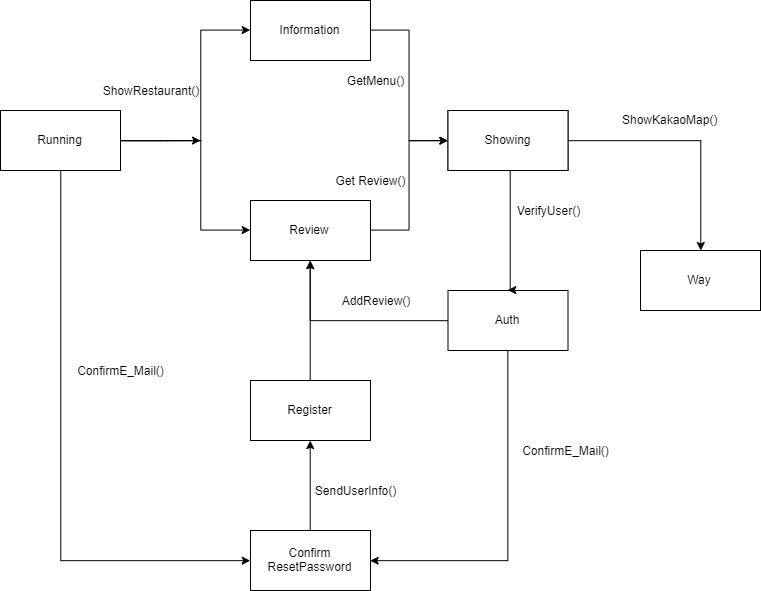

The diagram above was exported from draw.io. Its source (the exported page's mxGraphModel, read from the mxfile embedded in the PNG):
<mxGraphModel dx="1205" dy="571" grid="1" gridSize="10" guides="1" tooltips="1" connect="1" arrows="1" fold="1" page="1" pageScale="1" pageWidth="827" pageHeight="1169" math="0" shadow="0">
  <root>
    <mxCell id="0" />
    <mxCell id="1" parent="0" />
    <mxCell id="t7V-q_r6xv6eO9qf6VO0-35" style="edgeStyle=orthogonalEdgeStyle;rounded=0;orthogonalLoop=1;jettySize=auto;html=1;exitX=1;exitY=0.5;exitDx=0;exitDy=0;" edge="1" parent="1" source="t7V-q_r6xv6eO9qf6VO0-1">
      <mxGeometry relative="1" as="geometry">
        <mxPoint x="230" y="330" as="targetPoint" />
      </mxGeometry>
    </mxCell>
    <mxCell id="t7V-q_r6xv6eO9qf6VO0-37" style="edgeStyle=orthogonalEdgeStyle;rounded=0;orthogonalLoop=1;jettySize=auto;html=1;exitX=1;exitY=0.5;exitDx=0;exitDy=0;entryX=0;entryY=0.5;entryDx=0;entryDy=0;" edge="1" parent="1" source="t7V-q_r6xv6eO9qf6VO0-1" target="t7V-q_r6xv6eO9qf6VO0-23">
      <mxGeometry relative="1" as="geometry">
        <Array as="points">
          <mxPoint x="230" y="330" />
          <mxPoint x="230" y="220" />
        </Array>
      </mxGeometry>
    </mxCell>
    <mxCell id="t7V-q_r6xv6eO9qf6VO0-1" value="Running" style="rounded=0;whiteSpace=wrap;html=1;" vertex="1" parent="1">
      <mxGeometry x="30" y="300" width="120" height="60" as="geometry" />
    </mxCell>
    <mxCell id="t7V-q_r6xv6eO9qf6VO0-3" value="Showing" style="rounded=0;whiteSpace=wrap;html=1;" vertex="1" parent="1">
      <mxGeometry x="477.5" y="300" width="120" height="60" as="geometry" />
    </mxCell>
    <mxCell id="t7V-q_r6xv6eO9qf6VO0-4" value="ShowRestaurant()" style="text;html=1;strokeColor=none;fillColor=none;align=center;verticalAlign=middle;whiteSpace=wrap;rounded=0;" vertex="1" parent="1">
      <mxGeometry x="160" y="270" width="40" height="20" as="geometry" />
    </mxCell>
    <mxCell id="t7V-q_r6xv6eO9qf6VO0-46" style="edgeStyle=orthogonalEdgeStyle;rounded=0;orthogonalLoop=1;jettySize=auto;html=1;exitX=1;exitY=0.5;exitDx=0;exitDy=0;entryX=0;entryY=0.5;entryDx=0;entryDy=0;" edge="1" parent="1" source="t7V-q_r6xv6eO9qf6VO0-7" target="t7V-q_r6xv6eO9qf6VO0-45">
      <mxGeometry relative="1" as="geometry" />
    </mxCell>
    <mxCell id="t7V-q_r6xv6eO9qf6VO0-7" value="Review" style="rounded=0;whiteSpace=wrap;html=1;" vertex="1" parent="1">
      <mxGeometry x="280" y="390" width="120" height="60" as="geometry" />
    </mxCell>
    <mxCell id="t7V-q_r6xv6eO9qf6VO0-9" value="Get Review()" style="text;html=1;strokeColor=none;fillColor=none;align=center;verticalAlign=middle;whiteSpace=wrap;rounded=0;" vertex="1" parent="1">
      <mxGeometry x="355" y="360" width="90" height="20" as="geometry" />
    </mxCell>
    <mxCell id="t7V-q_r6xv6eO9qf6VO0-11" value="AddReview()" style="text;html=1;strokeColor=none;fillColor=none;align=center;verticalAlign=middle;whiteSpace=wrap;rounded=0;" vertex="1" parent="1">
      <mxGeometry x="360" y="480" width="90" height="20" as="geometry" />
    </mxCell>
    <mxCell id="t7V-q_r6xv6eO9qf6VO0-49" style="edgeStyle=orthogonalEdgeStyle;rounded=0;orthogonalLoop=1;jettySize=auto;html=1;exitX=0;exitY=0.5;exitDx=0;exitDy=0;entryX=0.5;entryY=1;entryDx=0;entryDy=0;" edge="1" parent="1" source="t7V-q_r6xv6eO9qf6VO0-12" target="t7V-q_r6xv6eO9qf6VO0-7">
      <mxGeometry relative="1" as="geometry" />
    </mxCell>
    <mxCell id="t7V-q_r6xv6eO9qf6VO0-64" style="edgeStyle=orthogonalEdgeStyle;rounded=0;orthogonalLoop=1;jettySize=auto;html=1;exitX=0.5;exitY=1;exitDx=0;exitDy=0;entryX=1;entryY=0.5;entryDx=0;entryDy=0;" edge="1" parent="1" source="t7V-q_r6xv6eO9qf6VO0-12" target="t7V-q_r6xv6eO9qf6VO0-60">
      <mxGeometry relative="1" as="geometry" />
    </mxCell>
    <mxCell id="t7V-q_r6xv6eO9qf6VO0-12" value="Auth" style="rounded=0;whiteSpace=wrap;html=1;" vertex="1" parent="1">
      <mxGeometry x="477.5" y="480" width="120" height="60" as="geometry" />
    </mxCell>
    <mxCell id="t7V-q_r6xv6eO9qf6VO0-20" value="VerifyUser()" style="text;html=1;strokeColor=none;fillColor=none;align=center;verticalAlign=middle;whiteSpace=wrap;rounded=0;" vertex="1" parent="1">
      <mxGeometry x="540" y="390" width="75" height="20" as="geometry" />
    </mxCell>
    <mxCell id="t7V-q_r6xv6eO9qf6VO0-21" value="ShowKakaoMap()" style="text;html=1;resizable=0;points=[];autosize=1;align=left;verticalAlign=top;spacingTop=-4;" vertex="1" parent="1">
      <mxGeometry x="650" y="300" width="110" height="20" as="geometry" />
    </mxCell>
    <mxCell id="t7V-q_r6xv6eO9qf6VO0-43" style="edgeStyle=orthogonalEdgeStyle;rounded=0;orthogonalLoop=1;jettySize=auto;html=1;exitX=1;exitY=0.5;exitDx=0;exitDy=0;entryX=0;entryY=0.5;entryDx=0;entryDy=0;" edge="1" parent="1" source="t7V-q_r6xv6eO9qf6VO0-23" target="t7V-q_r6xv6eO9qf6VO0-3">
      <mxGeometry relative="1" as="geometry" />
    </mxCell>
    <mxCell id="t7V-q_r6xv6eO9qf6VO0-23" value="Information" style="rounded=0;whiteSpace=wrap;html=1;" vertex="1" parent="1">
      <mxGeometry x="280" y="190" width="120" height="60" as="geometry" />
    </mxCell>
    <mxCell id="t7V-q_r6xv6eO9qf6VO0-27" value="Way" style="rounded=0;whiteSpace=wrap;html=1;" vertex="1" parent="1">
      <mxGeometry x="670" y="440" width="120" height="60" as="geometry" />
    </mxCell>
    <mxCell id="t7V-q_r6xv6eO9qf6VO0-31" value="GetMenu()" style="text;html=1;strokeColor=none;fillColor=none;align=center;verticalAlign=middle;whiteSpace=wrap;rounded=0;" vertex="1" parent="1">
      <mxGeometry x="385" y="260" width="40" height="20" as="geometry" />
    </mxCell>
    <mxCell id="t7V-q_r6xv6eO9qf6VO0-39" style="edgeStyle=orthogonalEdgeStyle;rounded=0;orthogonalLoop=1;jettySize=auto;html=1;exitX=1;exitY=0.5;exitDx=0;exitDy=0;entryX=0;entryY=0.5;entryDx=0;entryDy=0;" edge="1" parent="1" source="t7V-q_r6xv6eO9qf6VO0-38" target="t7V-q_r6xv6eO9qf6VO0-7">
      <mxGeometry relative="1" as="geometry">
        <Array as="points">
          <mxPoint x="230" y="330" />
          <mxPoint x="230" y="420" />
        </Array>
      </mxGeometry>
    </mxCell>
    <mxCell id="t7V-q_r6xv6eO9qf6VO0-62" style="edgeStyle=orthogonalEdgeStyle;rounded=0;orthogonalLoop=1;jettySize=auto;html=1;exitX=0.5;exitY=1;exitDx=0;exitDy=0;entryX=0;entryY=0.5;entryDx=0;entryDy=0;" edge="1" parent="1" source="t7V-q_r6xv6eO9qf6VO0-38" target="t7V-q_r6xv6eO9qf6VO0-60">
      <mxGeometry relative="1" as="geometry" />
    </mxCell>
    <mxCell id="t7V-q_r6xv6eO9qf6VO0-38" value="Running" style="rounded=0;whiteSpace=wrap;html=1;" vertex="1" parent="1">
      <mxGeometry x="30" y="300" width="120" height="60" as="geometry" />
    </mxCell>
    <mxCell id="t7V-q_r6xv6eO9qf6VO0-48" style="edgeStyle=orthogonalEdgeStyle;rounded=0;orthogonalLoop=1;jettySize=auto;html=1;exitX=0.5;exitY=1;exitDx=0;exitDy=0;entryX=0.5;entryY=0;entryDx=0;entryDy=0;" edge="1" parent="1" source="t7V-q_r6xv6eO9qf6VO0-45" target="t7V-q_r6xv6eO9qf6VO0-12">
      <mxGeometry relative="1" as="geometry">
        <Array as="points">
          <mxPoint x="540" y="360" />
        </Array>
      </mxGeometry>
    </mxCell>
    <mxCell id="t7V-q_r6xv6eO9qf6VO0-51" style="edgeStyle=orthogonalEdgeStyle;rounded=0;orthogonalLoop=1;jettySize=auto;html=1;exitX=1;exitY=0.5;exitDx=0;exitDy=0;" edge="1" parent="1" source="t7V-q_r6xv6eO9qf6VO0-45" target="t7V-q_r6xv6eO9qf6VO0-27">
      <mxGeometry relative="1" as="geometry" />
    </mxCell>
    <mxCell id="t7V-q_r6xv6eO9qf6VO0-45" value="Showing" style="rounded=0;whiteSpace=wrap;html=1;" vertex="1" parent="1">
      <mxGeometry x="477.5" y="300" width="120" height="60" as="geometry" />
    </mxCell>
    <mxCell id="t7V-q_r6xv6eO9qf6VO0-56" style="edgeStyle=orthogonalEdgeStyle;rounded=0;orthogonalLoop=1;jettySize=auto;html=1;exitX=0.5;exitY=0;exitDx=0;exitDy=0;entryX=0.5;entryY=1;entryDx=0;entryDy=0;" edge="1" parent="1" source="t7V-q_r6xv6eO9qf6VO0-52" target="t7V-q_r6xv6eO9qf6VO0-7">
      <mxGeometry relative="1" as="geometry" />
    </mxCell>
    <mxCell id="t7V-q_r6xv6eO9qf6VO0-52" value="Register" style="rounded=0;whiteSpace=wrap;html=1;" vertex="1" parent="1">
      <mxGeometry x="280" y="570" width="120" height="60" as="geometry" />
    </mxCell>
    <mxCell id="t7V-q_r6xv6eO9qf6VO0-57" value="SendUserInfo()" style="text;html=1;strokeColor=none;fillColor=none;align=center;verticalAlign=middle;whiteSpace=wrap;rounded=0;" vertex="1" parent="1">
      <mxGeometry x="365" y="670" width="40" height="20" as="geometry" />
    </mxCell>
    <mxCell id="t7V-q_r6xv6eO9qf6VO0-59" value="ConfirmE_Mail()" style="text;html=1;strokeColor=none;fillColor=none;align=center;verticalAlign=middle;whiteSpace=wrap;rounded=0;" vertex="1" parent="1">
      <mxGeometry x="130" y="550" width="40" height="20" as="geometry" />
    </mxCell>
    <mxCell id="t7V-q_r6xv6eO9qf6VO0-63" style="edgeStyle=orthogonalEdgeStyle;rounded=0;orthogonalLoop=1;jettySize=auto;html=1;exitX=0.5;exitY=0;exitDx=0;exitDy=0;entryX=0.5;entryY=1;entryDx=0;entryDy=0;" edge="1" parent="1" source="t7V-q_r6xv6eO9qf6VO0-60" target="t7V-q_r6xv6eO9qf6VO0-52">
      <mxGeometry relative="1" as="geometry" />
    </mxCell>
    <mxCell id="t7V-q_r6xv6eO9qf6VO0-60" value="Confirm&lt;br&gt;ResetPassword&lt;br&gt;" style="rounded=0;whiteSpace=wrap;html=1;" vertex="1" parent="1">
      <mxGeometry x="280" y="720" width="120" height="60" as="geometry" />
    </mxCell>
    <mxCell id="t7V-q_r6xv6eO9qf6VO0-69" value="ConfirmE_Mail()" style="text;html=1;strokeColor=none;fillColor=none;align=center;verticalAlign=middle;whiteSpace=wrap;rounded=0;" vertex="1" parent="1">
      <mxGeometry x="575" y="630" width="40" height="20" as="geometry" />
    </mxCell>
  </root>
</mxGraphModel>